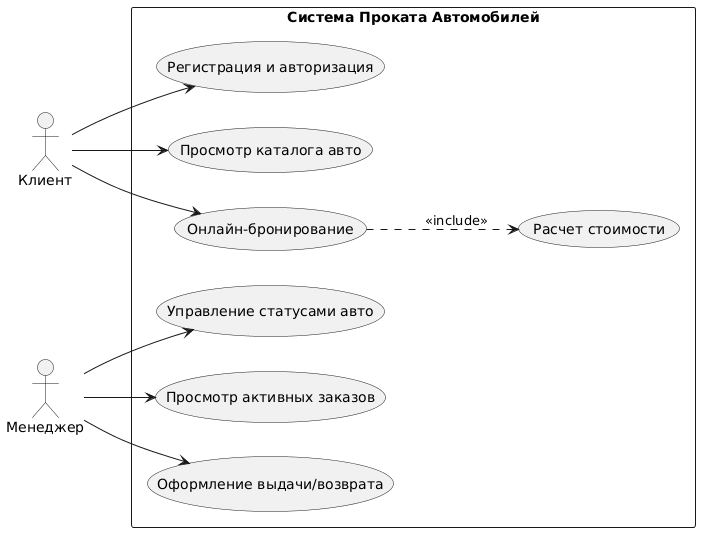

The diagram above was rendered by PlantUML. Its source (embedded in the PNG):
@startuml
left to right direction
skinparam packageStyle rectangle

actor "Клиент" as client
actor "Менеджер" as manager

rectangle "Система Проката Автомобилей" {
  usecase "Регистрация и авторизация" as UC1
  usecase "Просмотр каталога авто" as UC2
  usecase "Онлайн-бронирование" as UC3
  usecase "Расчет стоимости" as UC4
  usecase "Управление статусами авто" as UC5
  usecase "Просмотр активных заказов" as UC6
  usecase "Оформление выдачи/возврата" as UC7
}

client --> UC1
client --> UC2
client --> UC3

UC3 ..> UC4 : <<include>>

manager --> UC5
manager --> UC6
manager --> UC7
@enduml